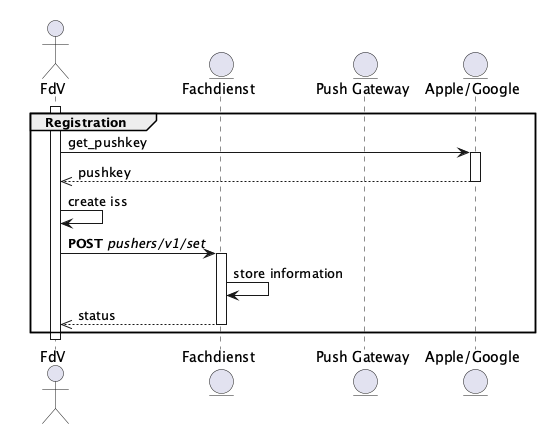

The diagram above was rendered by PlantUML. Its source (embedded in the PNG):
@startuml registration
!theme gematik from ../puml

actor "FdV" as App
entity "Fachdienst" as Fachdienst
entity "Push Gateway" as NotificationService
entity "Apple/Google" as NotificationProvider

group Registration
    activate App
    App -> NotificationProvider : get_pushkey
    activate NotificationProvider
    NotificationProvider -->> App : pushkey
    deactivate NotificationProvider
    App -> App : create iss
    App -> Fachdienst : **POST** //pushers/v1/set//
    activate Fachdienst
    Fachdienst -> Fachdienst : store information
    Fachdienst -->> App : status
    deactivate Fachdienst
end
deactivate App

@enduml